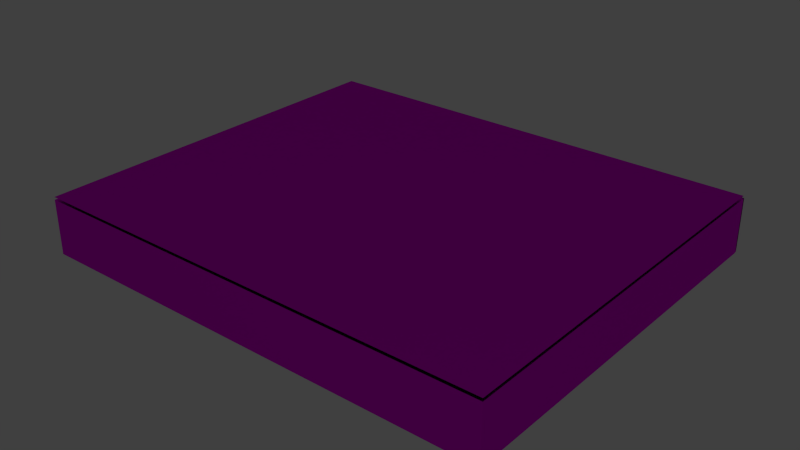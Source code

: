 # Source: toe_sole.blend  (saved by Blender 2.72.0; exported with 4.5.12 LTS)
import bpy
from mathutils import Matrix  # noqa: F401  (used for matrix-valued properties, if any)

bpy.ops.wm.read_factory_settings(use_empty=True)
scene = bpy.context.scene
scene.name = 'Scene'

# ---- collections
col_collection_1 = bpy.data.collections.new('Collection 1'); scene.collection.children.link(col_collection_1)

# ---- images (referenced by path relative to the original .blend; pixels are not part of the script)
import os
ASSET_DIR = os.environ.get("B2B_ASSET_DIR", "")  # directory of the original .blend (textures are referenced by path, not embedded)
HERE = os.path.dirname(os.path.abspath(__file__))  # packed textures are extracted next to this script under _unpacked/

def load_image(name, relpath, width, height, colorspace="sRGB"):
    """Load a texture the original file referenced (path relative to the .blend, or extracted next to this script)."""
    p = next((c for c in (os.path.join(HERE, relpath), os.path.join(ASSET_DIR, relpath)) if relpath and os.path.exists(c)), "")
    if p:
        img = bpy.data.images.load(p, check_existing=True)
        img.name = name
    else:  # same state as the original file: an image datablock whose file is absent (Cycles renders it pink)
        img = bpy.data.images.new(name, width, height)
        img.source = "FILE"
        img.filepath = "//" + (relpath or name)
    img.colorspace_settings.name = colorspace
    return img
img_toe_sole_side_attach_skin_png_001 = load_image('toe_sole_side_attach_skin.png.001', 'toe_sole_side_attach_skin.png', 1024, 1024, 'sRGB')
img_toe_sole_top_attach_skin_png_001 = load_image('toe_sole_top_attach_skin.png.001', 'toe_sole_top_attach_skin.png', 1024, 1024, 'sRGB')
img_toe_sole_skin_png = load_image('toe_sole_skin.png', 'toe_sole_skin.png', 1024, 1024, 'sRGB')

# ---- materials (node trees are filled in below, after node groups)
mat_toe_sole_side_attach = bpy.data.materials.new('Toe.Sole.Side.Attach')
mat_toe_sole_side_attach.alpha_threshold = 0.0
mat_toe_sole_side_attach.roughness = 0.5
mat_toe_sole_top_attach = bpy.data.materials.new('Toe.Sole.Top.Attach')
mat_toe_sole_top_attach.alpha_threshold = 0.0
mat_toe_sole_top_attach.preview_render_type = 'FLAT'
mat_toe_sole_top_attach.roughness = 0.5
mat_toe_sole = bpy.data.materials.new('Toe Sole')
mat_toe_sole.alpha_threshold = 0.0
mat_toe_sole.roughness = 0.5

# ---- material node trees
mat_toe_sole_side_attach.use_nodes = True; mat_toe_sole_side_attach.node_tree.nodes.clear()
_N = mat_toe_sole_side_attach.node_tree.nodes; _L = mat_toe_sole_side_attach.node_tree.links
n0 = _N.new('ShaderNodeOutputMaterial'); n0.name = 'Material Output'; n0.location = (300, 300)
n1 = _N.new('ShaderNodeBsdfAnisotropic'); n1.name = 'Glossy BSDF'; n1.location = (100, 300)
n1.distribution = 'BECKMANN'
n1.inputs[1].default_value = 0.5477
n2 = _N.new('ShaderNodeTexImage'); n2.name = 'Image Texture'; n2.location = (-90, 300)
n2.width = 140
n2.image = img_toe_sole_side_attach_skin_png_001
_L.new(n1.outputs[0], n0.inputs[0])
_L.new(n2.outputs[0], n1.inputs[0])
n0.is_active_output = True
mat_toe_sole_top_attach.use_nodes = True; mat_toe_sole_top_attach.node_tree.nodes.clear()
_N = mat_toe_sole_top_attach.node_tree.nodes; _L = mat_toe_sole_top_attach.node_tree.links
n0 = _N.new('ShaderNodeOutputMaterial'); n0.name = 'Material Output'; n0.location = (300, 300)
n1 = _N.new('ShaderNodeTexImage'); n1.name = 'Image Texture'; n1.location = (-90, 300)
n1.width = 140
n1.image = img_toe_sole_top_attach_skin_png_001
n2 = _N.new('ShaderNodeBsdfAnisotropic'); n2.name = 'Glossy BSDF'; n2.location = (100, 300)
n2.distribution = 'BECKMANN'
n2.inputs[1].default_value = 0.5477
_L.new(n2.outputs[0], n0.inputs[0])
_L.new(n1.outputs[0], n2.inputs[0])
n0.is_active_output = True
mat_toe_sole.use_nodes = True; mat_toe_sole.node_tree.nodes.clear()
_N = mat_toe_sole.node_tree.nodes; _L = mat_toe_sole.node_tree.links
n0 = _N.new('ShaderNodeOutputMaterial'); n0.name = 'Material Output'; n0.location = (300, 300)
n1 = _N.new('ShaderNodeTexImage'); n1.name = 'Image Texture'; n1.location = (-90, 300)
n1.width = 140
n1.image = img_toe_sole_skin_png
n2 = _N.new('ShaderNodeBsdfAnisotropic'); n2.name = 'Glossy BSDF'; n2.location = (100, 300)
n2.distribution = 'BECKMANN'
n2.inputs[1].default_value = 0.5477
_L.new(n2.outputs[0], n0.inputs[0])
_L.new(n1.outputs[0], n2.inputs[0])
n0.is_active_output = True

# ---- world
world_world = bpy.data.worlds.new('World'); scene.world = world_world
world_world.color = (0.05088, 0.05088, 0.05088)
world_world.use_sun_shadow = False
world_world.sun_shadow_jitter_overblur = 0.0
world_world.cycles.sampling_method = 'MANUAL'
world_world.cycles.sample_map_resolution = 256

# ---- meshes
me_cube_056 = bpy.data.meshes.new('Cube.056')
me_cube_056.from_pydata([(-1.0, 1.0, -1.0), (1.0, 1.0, -1.0), (-1.0, 1.0, 1.0), (1.0, 1.0, 1.0)], [], [(2, 3, 1, 0)])
_uv = me_cube_056.uv_layers.new(name='UVMap')
_uv.uv.foreach_set('vector', [1.192e-07, 1.0, 0.0, 2.086e-07, 1.0, 0.0, 1.0, 1.0])
me_cube_056.materials.append(mat_toe_sole_side_attach)
me_cube_056.use_remesh_preserve_volume = False
me_cube_056.use_remesh_preserve_attributes = False
me_cube_056.use_mirror_vertex_groups = False
me_cube_056.update()
me_cube_052 = bpy.data.meshes.new('Cube.052')
me_cube_052.from_pydata([(-1.0, -1.0, 1.0), (-1.0, 1.0, 1.0), (1.0, 1.0, 1.0), (1.0, -1.0, 1.0)], [], [(3, 2, 1, 0)])
_uv = me_cube_052.uv_layers.new(name='UVMap')
_uv.uv.foreach_set('vector', [0.0, 1.49e-07, 1.0, 0.0, 1.0, 1.0, 1.49e-07, 1.0])
me_cube_052.materials.append(mat_toe_sole_top_attach)
me_cube_052.use_remesh_preserve_volume = False
me_cube_052.use_remesh_preserve_attributes = False
me_cube_052.use_mirror_vertex_groups = False
me_cube_052.update()
me_cube_003 = bpy.data.meshes.new('Cube.003')
me_cube_003.from_pydata([(-1.0, -1.0, -1.0), (-1.0, 1.0, -1.0), (1.0, 1.0, -1.0), (1.0, -1.0, -1.0), (-1.0, -1.0, 1.0), (-1.0, 1.0, 1.0), (1.0, 1.0, 1.0), (1.0, -1.0, 1.0)], [], [(4, 5, 1, 0), (5, 6, 2, 1), (6, 7, 3, 2), (7, 4, 0, 3), (0, 1, 2, 3), (7, 6, 5, 4)])
_uv = me_cube_003.uv_layers.new(name='UVMap')
_uv.uv.foreach_set('vector', [0.3333, 0.3333, 0.3333, 3.974e-08, 0.6667, 0.0, 0.6667, 0.3333, 3.974e-08, 0.6667, 0.0, 0.3333, 0.3333, 0.3333, 0.3333, 0.6667, 1.291e-07, 0.3333, 0.0, 8.941e-08, 0.3333, 0.0, 0.3333, 0.3333, 0.3333, 0.3333, 0.6667, 0.3333, 0.6667, 0.6667, 0.3333, 0.6667, 1.0, 0.0, 1.0, 0.3333, 0.6667, 0.3333, 0.6667, 2.98e-08, 0.0, 0.6667, 0.3333, 0.6667, 0.3333, 1.0, 4.967e-08, 1.0])
me_cube_003.materials.append(mat_toe_sole)
me_cube_003.use_remesh_preserve_volume = False
me_cube_003.use_remesh_preserve_attributes = False
me_cube_003.use_mirror_vertex_groups = False
me_cube_003.update()

# ---- objects
ob_sole_toe_side_attach = bpy.data.objects.new('Sole.Toe.Side.Attach', me_cube_056)
ob_sole_toe_top_attach = bpy.data.objects.new('Sole.Toe.Top.Attach', me_cube_052)
ob_sole_toe = bpy.data.objects.new('sole.toe', me_cube_003)

# ---- transforms, parenting, visibility, modifiers, constraints
ob_sole_toe_side_attach.location = (0.0, 0.008937, 0.0)
ob_sole_toe_side_attach.scale = (1.192, 1.0, 0.1394)
ob_sole_toe_side_attach.lineart.crease_threshold = 0.0
ob_sole_toe_top_attach.location = (0.0, 0.0, 0.01437)
ob_sole_toe_top_attach.rotation_euler = (0.0, 6.283, -0.0)
ob_sole_toe_top_attach.scale = (1.192, 1.0, 0.1394)
ob_sole_toe_top_attach.lineart.crease_threshold = 0.0
ob_sole_toe.location = (0.0, 0.0, 0.0)
ob_sole_toe.scale = (1.192, 1.0, 0.1394)
ob_sole_toe.lineart.crease_threshold = 0.0

# ---- collection membership
col_collection_1.objects.link(ob_sole_toe_side_attach)
col_collection_1.objects.link(ob_sole_toe_top_attach)
col_collection_1.objects.link(ob_sole_toe)

# ---- scene / render settings (as saved in the file)
scene.frame_start = 1; scene.frame_end = 250; scene.frame_set(60)
scene.render.engine = 'CYCLES'
scene.render.resolution_percentage = 50
scene.render.dither_intensity = 0.0
scene.cycles.use_denoising = False
scene.cycles.samples = 400
scene.cycles.sampling_pattern = 'TABULATED_SOBOL'
scene.cycles.light_sampling_threshold = 0.0
scene.cycles.use_adaptive_sampling = False
scene.cycles.use_light_tree = False
scene.cycles.caustics_reflective = False
scene.cycles.caustics_refractive = False
scene.cycles.blur_glossy = 0.0
scene.cycles.max_bounces = 8
scene.cycles.diffuse_bounces = 0
scene.cycles.glossy_bounces = 1
scene.cycles.transmission_bounces = 2
scene.cycles.pixel_filter_type = 'GAUSSIAN'
scene.cycles.sample_clamp_direct = 2.0
scene.cycles.sample_clamp_indirect = 2.0
scene.view_settings.view_transform = 'Standard'
bpy.context.view_layer.update()

# ---- added for rendering (the .blend has no active camera and no usable light): camera, sun
cam_auto = bpy.data.cameras.new('AutoCamera')
cam_auto.lens = 50.0
cam_auto.sensor_width = 36.0
cam_auto.clip_end = 1000.0
ob_auto_camera = bpy.data.objects.new('AutoCamera', cam_auto)
scene.collection.objects.link(ob_auto_camera)
ob_auto_camera.location = (2.89667, -3.47154, 2.32452)
ob_auto_camera.rotation_euler = (1.09748, -7.21219e-08, 0.694738)
scene.camera = ob_auto_camera
light_auto_sun = bpy.data.lights.new('AutoSun', 'SUN')
light_auto_sun.energy = 3.0
light_auto_sun.angle = 0.0523599
ob_auto_sun = bpy.data.objects.new('AutoSun', light_auto_sun)
scene.collection.objects.link(ob_auto_sun)
ob_auto_sun.rotation_euler = (0.872665, 0.174533, 0.523599)
bpy.context.view_layer.update()

